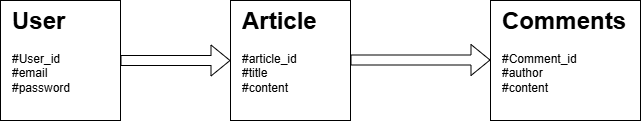

The diagram above was exported from draw.io. Its source (the exported page's mxGraphModel, read from the mxfile embedded in the PNG):
<mxGraphModel dx="786" dy="451" grid="1" gridSize="10" guides="1" tooltips="1" connect="1" arrows="1" fold="1" page="1" pageScale="1" pageWidth="827" pageHeight="1169" math="0" shadow="0">
  <root>
    <mxCell id="0" />
    <mxCell id="1" parent="0" />
    <mxCell id="R2P_0J8JhhbnaMMjimOX-1" parent="1" style="rounded=0;whiteSpace=wrap;html=1;" value="" vertex="1">
      <mxGeometry height="120" width="120" x="80" y="160" as="geometry" />
    </mxCell>
    <mxCell id="R2P_0J8JhhbnaMMjimOX-2" parent="1" style="rounded=0;whiteSpace=wrap;html=1;" value="" vertex="1">
      <mxGeometry height="120" width="120" x="310" y="160" as="geometry" />
    </mxCell>
    <mxCell id="R2P_0J8JhhbnaMMjimOX-3" parent="1" style="rounded=0;whiteSpace=wrap;html=1;" value="" vertex="1">
      <mxGeometry height="120" width="150" x="570" y="160" as="geometry" />
    </mxCell>
    <mxCell id="R2P_0J8JhhbnaMMjimOX-7" edge="1" parent="1" source="R2P_0J8JhhbnaMMjimOX-1" style="shape=flexArrow;endArrow=classic;html=1;rounded=0;exitX=1;exitY=0.5;exitDx=0;exitDy=0;entryX=0;entryY=0.5;entryDx=0;entryDy=0;" target="R2P_0J8JhhbnaMMjimOX-2" value="">
      <mxGeometry height="50" relative="1" width="50" as="geometry">
        <mxPoint x="230" y="215" as="sourcePoint" />
        <mxPoint x="280" y="165" as="targetPoint" />
      </mxGeometry>
    </mxCell>
    <mxCell id="R2P_0J8JhhbnaMMjimOX-8" edge="1" parent="1" style="shape=flexArrow;endArrow=classic;html=1;rounded=0;entryX=0;entryY=0.5;entryDx=0;entryDy=0;exitX=1;exitY=0.5;exitDx=0;exitDy=0;" value="">
      <mxGeometry height="50" relative="1" width="50" as="geometry">
        <mxPoint x="430" y="219.5" as="sourcePoint" />
        <mxPoint x="570" y="219.5" as="targetPoint" />
      </mxGeometry>
    </mxCell>
    <mxCell id="R2P_0J8JhhbnaMMjimOX-11" parent="1" style="text;html=1;whiteSpace=wrap;overflow=hidden;rounded=0;" value="&lt;h1 style=&quot;margin-top: 0px;&quot;&gt;User&lt;/h1&gt;&lt;div&gt;#User_id&lt;/div&gt;&lt;div&gt;#email&lt;/div&gt;&lt;div&gt;#password&lt;/div&gt;" vertex="1">
      <mxGeometry height="110" width="100" x="90" y="160" as="geometry" />
    </mxCell>
    <mxCell id="R2P_0J8JhhbnaMMjimOX-12" parent="1" style="text;html=1;whiteSpace=wrap;overflow=hidden;rounded=0;" value="&lt;h1 style=&quot;margin-top: 0px;&quot;&gt;Article&lt;/h1&gt;&lt;div&gt;#article_id&lt;/div&gt;&lt;div&gt;#title&lt;/div&gt;&lt;div&gt;#content&lt;/div&gt;" vertex="1">
      <mxGeometry height="110" width="100" x="320" y="160" as="geometry" />
    </mxCell>
    <mxCell id="R2P_0J8JhhbnaMMjimOX-13" parent="1" style="text;html=1;whiteSpace=wrap;overflow=hidden;rounded=0;" value="&lt;h1 style=&quot;margin-top: 0px;&quot;&gt;Comments&lt;/h1&gt;&lt;div&gt;#Comment_id&lt;/div&gt;&lt;div&gt;#author&lt;/div&gt;&lt;div&gt;#content&lt;/div&gt;" vertex="1">
      <mxGeometry height="110" width="140" x="580" y="160" as="geometry" />
    </mxCell>
  </root>
</mxGraphModel>